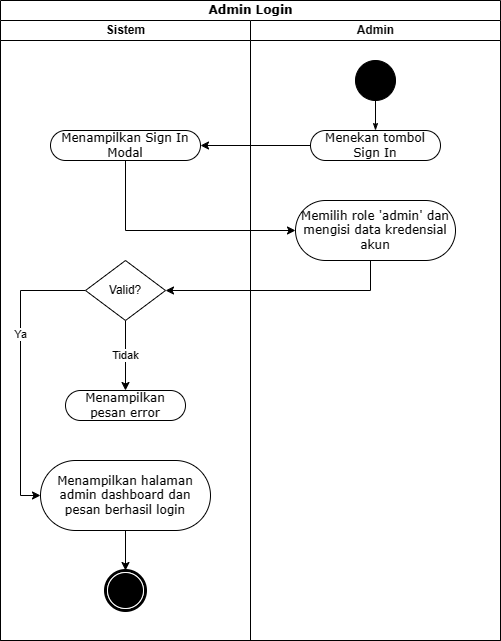

The diagram above was exported from draw.io. Its source (the exported page's mxGraphModel, read from the mxfile embedded in the PNG):
<mxGraphModel dx="1562" dy="907" grid="1" gridSize="10" guides="1" tooltips="1" connect="1" arrows="1" fold="1" page="1" pageScale="1" pageWidth="850" pageHeight="1100" math="0" shadow="0">
  <root>
    <mxCell id="0" />
    <mxCell id="1" parent="0" />
    <mxCell id="zsg4yX8BcXCJyj7KbXQ6-3" value="Admin Login" style="swimlane;html=1;childLayout=stackLayout;startSize=20;rounded=0;shadow=0;comic=0;labelBackgroundColor=none;strokeWidth=1;fontFamily=Verdana;fontSize=12;align=center;" vertex="1" parent="1">
      <mxGeometry x="40" y="20" width="500" height="640" as="geometry" />
    </mxCell>
    <mxCell id="zsg4yX8BcXCJyj7KbXQ6-4" value="Sistem" style="swimlane;html=1;startSize=20;" vertex="1" parent="zsg4yX8BcXCJyj7KbXQ6-3">
      <mxGeometry y="20" width="250" height="620" as="geometry" />
    </mxCell>
    <mxCell id="zsg4yX8BcXCJyj7KbXQ6-5" value="Menampilkan Sign In Modal" style="whiteSpace=wrap;html=1;fontFamily=Verdana;rounded=1;shadow=0;comic=0;labelBackgroundColor=none;strokeWidth=1;arcSize=50;" vertex="1" parent="zsg4yX8BcXCJyj7KbXQ6-4">
      <mxGeometry x="50" y="110" width="150" height="30" as="geometry" />
    </mxCell>
    <mxCell id="zsg4yX8BcXCJyj7KbXQ6-6" value="Tidak" style="edgeStyle=orthogonalEdgeStyle;rounded=0;orthogonalLoop=1;jettySize=auto;html=1;" edge="1" parent="zsg4yX8BcXCJyj7KbXQ6-4" source="zsg4yX8BcXCJyj7KbXQ6-8" target="zsg4yX8BcXCJyj7KbXQ6-9">
      <mxGeometry relative="1" as="geometry" />
    </mxCell>
    <mxCell id="zsg4yX8BcXCJyj7KbXQ6-7" value="Ya" style="edgeStyle=orthogonalEdgeStyle;rounded=0;orthogonalLoop=1;jettySize=auto;html=1;entryX=0;entryY=0.5;entryDx=0;entryDy=0;" edge="1" parent="zsg4yX8BcXCJyj7KbXQ6-4" source="zsg4yX8BcXCJyj7KbXQ6-8" target="zsg4yX8BcXCJyj7KbXQ6-11">
      <mxGeometry x="-0.2453" relative="1" as="geometry">
        <Array as="points">
          <mxPoint x="20" y="270" />
          <mxPoint x="20" y="475" />
        </Array>
        <mxPoint as="offset" />
      </mxGeometry>
    </mxCell>
    <mxCell id="zsg4yX8BcXCJyj7KbXQ6-8" value="Valid?" style="rhombus;whiteSpace=wrap;html=1;" vertex="1" parent="zsg4yX8BcXCJyj7KbXQ6-4">
      <mxGeometry x="85" y="240" width="80" height="60" as="geometry" />
    </mxCell>
    <mxCell id="zsg4yX8BcXCJyj7KbXQ6-9" value="Menampilkan pesan error" style="whiteSpace=wrap;html=1;fontFamily=Verdana;rounded=1;shadow=0;comic=0;labelBackgroundColor=none;strokeWidth=1;arcSize=50;" vertex="1" parent="zsg4yX8BcXCJyj7KbXQ6-4">
      <mxGeometry x="65" y="370" width="120" height="30" as="geometry" />
    </mxCell>
    <mxCell id="zsg4yX8BcXCJyj7KbXQ6-10" value="" style="edgeStyle=orthogonalEdgeStyle;rounded=0;orthogonalLoop=1;jettySize=auto;html=1;" edge="1" parent="zsg4yX8BcXCJyj7KbXQ6-4" source="zsg4yX8BcXCJyj7KbXQ6-11" target="zsg4yX8BcXCJyj7KbXQ6-12">
      <mxGeometry relative="1" as="geometry" />
    </mxCell>
    <mxCell id="zsg4yX8BcXCJyj7KbXQ6-11" value="Menampilkan halaman admin dashboard dan pesan berhasil login" style="whiteSpace=wrap;html=1;fontFamily=Verdana;rounded=1;shadow=0;comic=0;labelBackgroundColor=none;strokeWidth=1;arcSize=50;" vertex="1" parent="zsg4yX8BcXCJyj7KbXQ6-4">
      <mxGeometry x="40" y="440" width="170" height="70" as="geometry" />
    </mxCell>
    <mxCell id="zsg4yX8BcXCJyj7KbXQ6-12" value="" style="shape=mxgraph.bpmn.shape;html=1;verticalLabelPosition=bottom;labelBackgroundColor=#ffffff;verticalAlign=top;perimeter=ellipsePerimeter;outline=end;symbol=terminate;rounded=0;shadow=0;comic=0;strokeWidth=1;fontFamily=Verdana;fontSize=12;align=center;" vertex="1" parent="zsg4yX8BcXCJyj7KbXQ6-4">
      <mxGeometry x="105" y="550" width="40" height="40" as="geometry" />
    </mxCell>
    <mxCell id="zsg4yX8BcXCJyj7KbXQ6-13" value="Admin" style="swimlane;html=1;startSize=20;" vertex="1" parent="zsg4yX8BcXCJyj7KbXQ6-3">
      <mxGeometry x="250" y="20" width="250" height="620" as="geometry" />
    </mxCell>
    <mxCell id="zsg4yX8BcXCJyj7KbXQ6-14" style="edgeStyle=orthogonalEdgeStyle;rounded=0;html=1;labelBackgroundColor=none;startArrow=none;startFill=0;startSize=5;endArrow=classicThin;endFill=1;endSize=5;jettySize=auto;orthogonalLoop=1;strokeWidth=1;fontFamily=Verdana;fontSize=12" edge="1" parent="zsg4yX8BcXCJyj7KbXQ6-13" source="zsg4yX8BcXCJyj7KbXQ6-15" target="zsg4yX8BcXCJyj7KbXQ6-16">
      <mxGeometry relative="1" as="geometry" />
    </mxCell>
    <mxCell id="zsg4yX8BcXCJyj7KbXQ6-15" value="" style="ellipse;whiteSpace=wrap;html=1;rounded=0;shadow=0;comic=0;labelBackgroundColor=none;strokeWidth=1;fillColor=#000000;fontFamily=Verdana;fontSize=12;align=center;" vertex="1" parent="zsg4yX8BcXCJyj7KbXQ6-13">
      <mxGeometry x="105" y="40" width="40" height="40" as="geometry" />
    </mxCell>
    <mxCell id="zsg4yX8BcXCJyj7KbXQ6-16" value="Menekan tombol Sign In" style="rounded=1;whiteSpace=wrap;html=1;shadow=0;comic=0;labelBackgroundColor=none;strokeWidth=1;fontFamily=Verdana;fontSize=12;align=center;arcSize=50;" vertex="1" parent="zsg4yX8BcXCJyj7KbXQ6-13">
      <mxGeometry x="60" y="110" width="130" height="30" as="geometry" />
    </mxCell>
    <mxCell id="zsg4yX8BcXCJyj7KbXQ6-17" value="Memilih role 'admin' dan mengisi data kredensial akun" style="whiteSpace=wrap;html=1;fontFamily=Verdana;rounded=1;shadow=0;comic=0;labelBackgroundColor=none;strokeWidth=1;arcSize=50;" vertex="1" parent="zsg4yX8BcXCJyj7KbXQ6-13">
      <mxGeometry x="45" y="180" width="160" height="60" as="geometry" />
    </mxCell>
    <mxCell id="zsg4yX8BcXCJyj7KbXQ6-18" value="" style="edgeStyle=orthogonalEdgeStyle;rounded=0;orthogonalLoop=1;jettySize=auto;html=1;" edge="1" parent="zsg4yX8BcXCJyj7KbXQ6-3" source="zsg4yX8BcXCJyj7KbXQ6-16" target="zsg4yX8BcXCJyj7KbXQ6-5">
      <mxGeometry relative="1" as="geometry" />
    </mxCell>
    <mxCell id="zsg4yX8BcXCJyj7KbXQ6-19" value="" style="edgeStyle=orthogonalEdgeStyle;rounded=0;orthogonalLoop=1;jettySize=auto;html=1;" edge="1" parent="zsg4yX8BcXCJyj7KbXQ6-3" source="zsg4yX8BcXCJyj7KbXQ6-5" target="zsg4yX8BcXCJyj7KbXQ6-17">
      <mxGeometry relative="1" as="geometry">
        <Array as="points">
          <mxPoint x="125" y="230" />
        </Array>
      </mxGeometry>
    </mxCell>
    <mxCell id="zsg4yX8BcXCJyj7KbXQ6-20" style="edgeStyle=orthogonalEdgeStyle;rounded=0;orthogonalLoop=1;jettySize=auto;html=1;entryX=1;entryY=0.5;entryDx=0;entryDy=0;" edge="1" parent="zsg4yX8BcXCJyj7KbXQ6-3" source="zsg4yX8BcXCJyj7KbXQ6-17" target="zsg4yX8BcXCJyj7KbXQ6-8">
      <mxGeometry relative="1" as="geometry">
        <Array as="points">
          <mxPoint x="370" y="290" />
        </Array>
      </mxGeometry>
    </mxCell>
  </root>
</mxGraphModel>